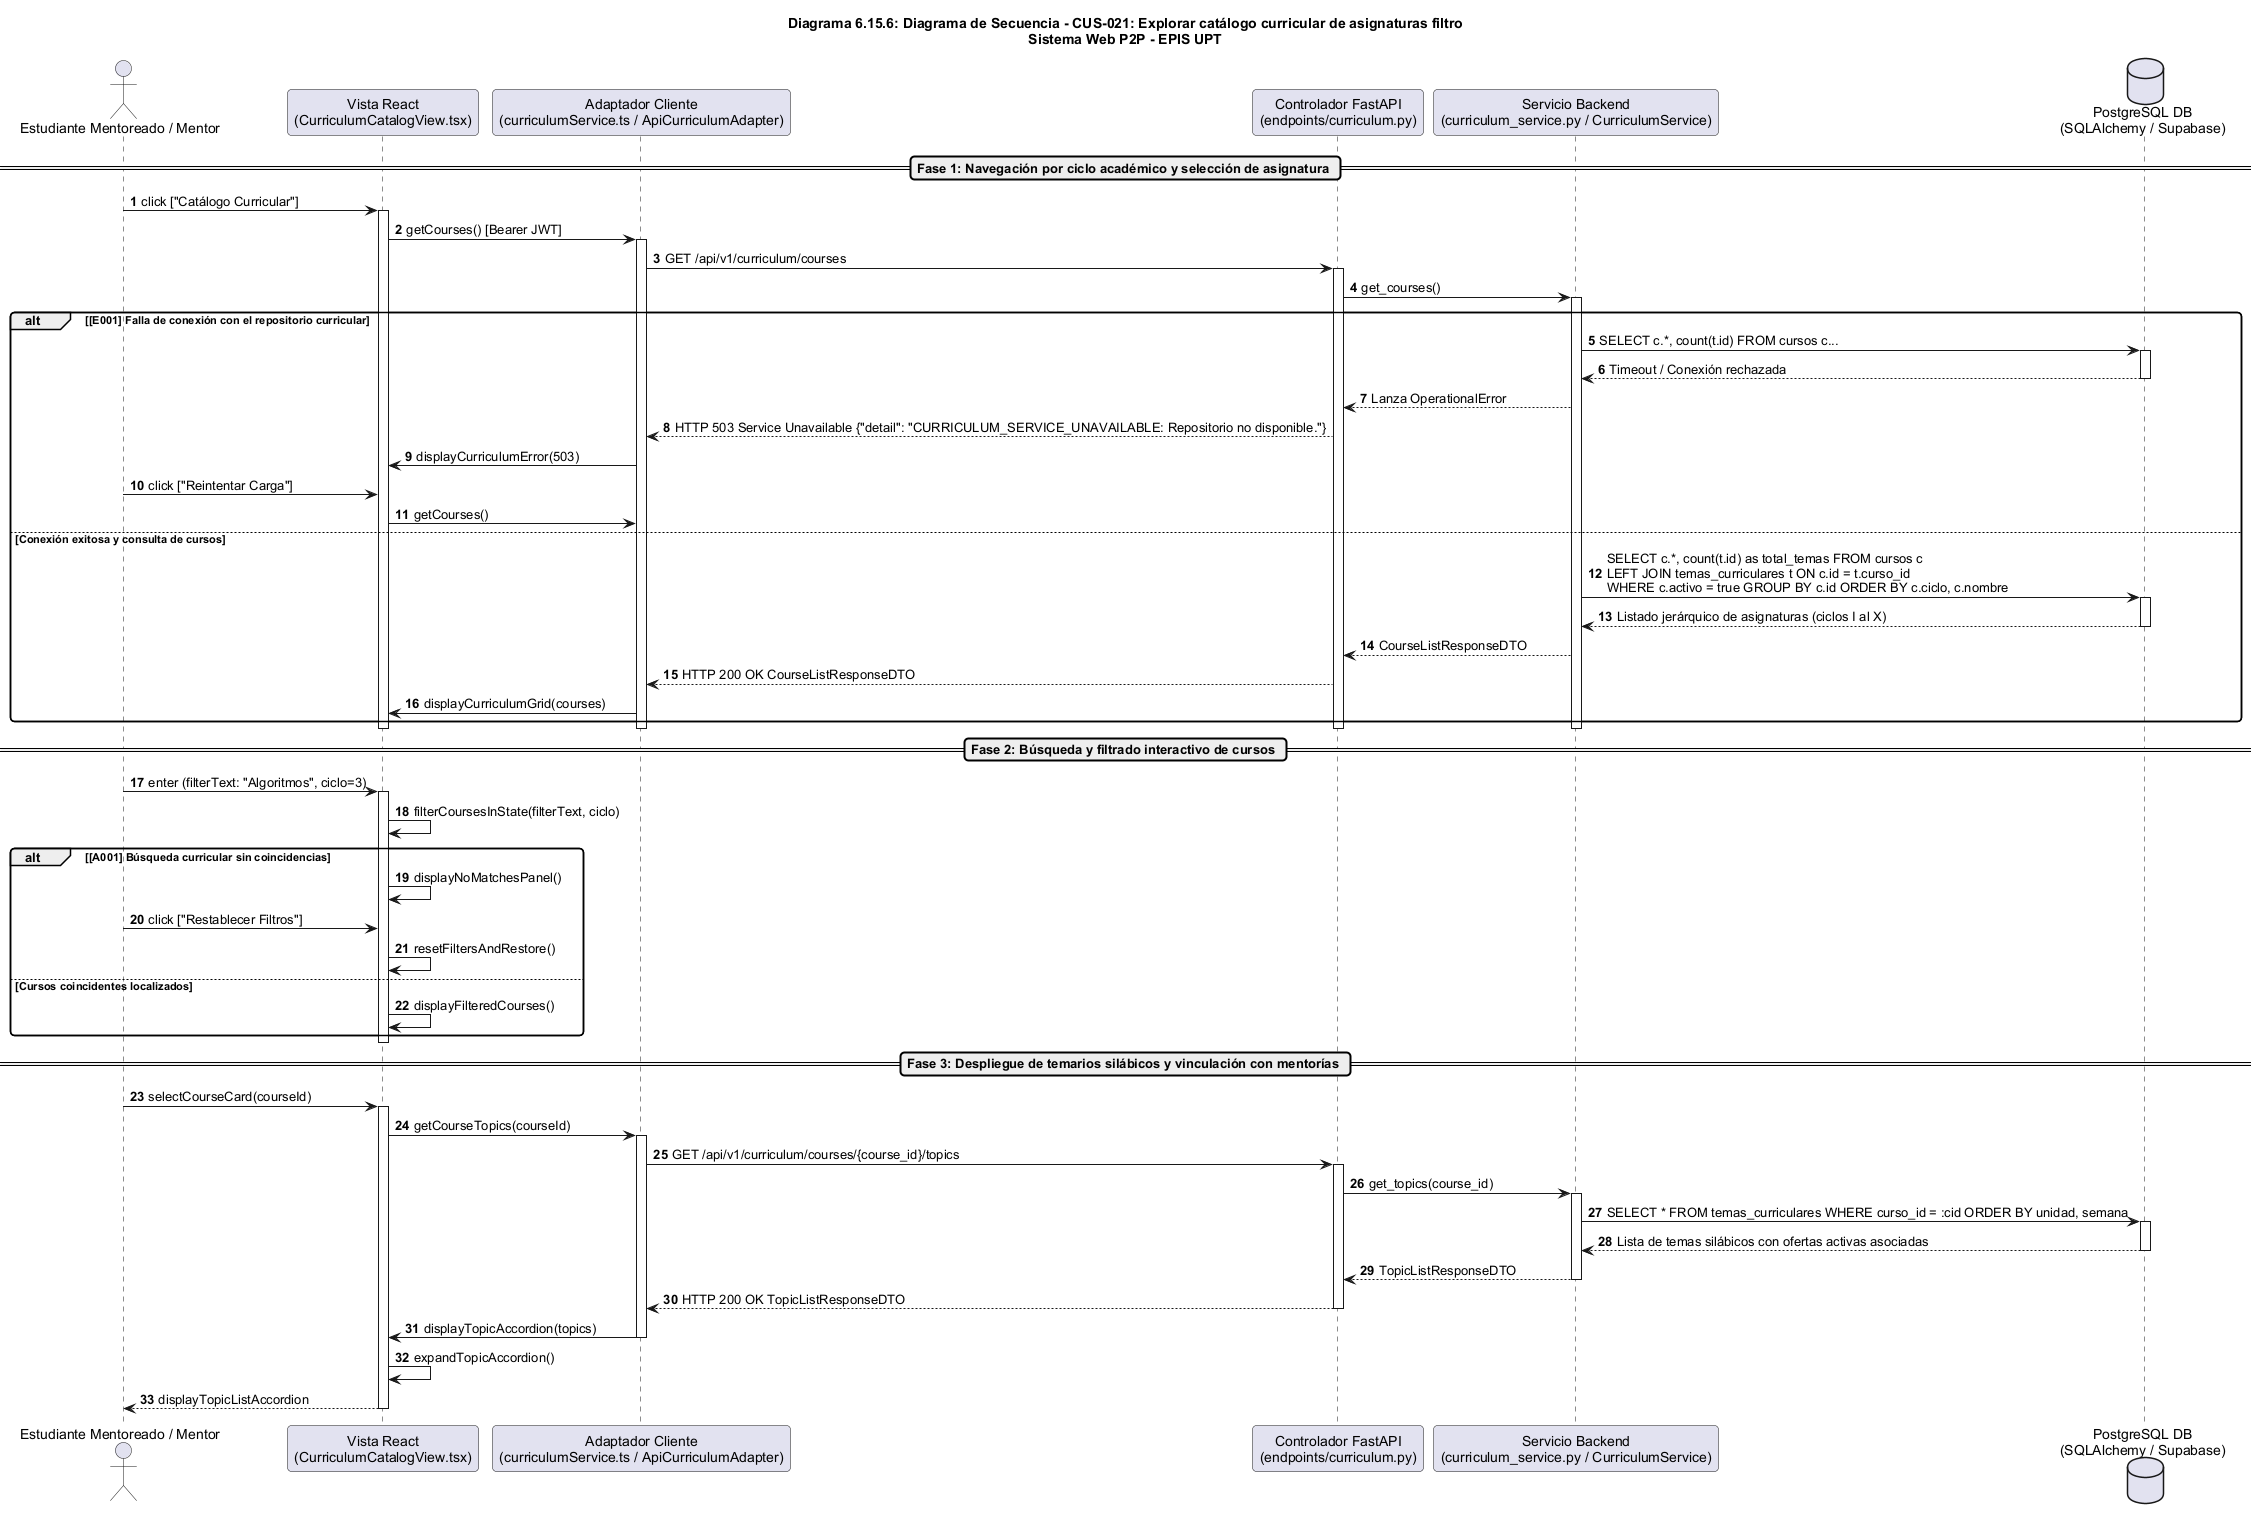

The diagram above was rendered by PlantUML. Its source (embedded in the PNG):
@startuml
title Diagrama 6.15.6: Diagrama de Secuencia - CUS-021: Explorar catálogo curricular de asignaturas filtro\nSistema Web P2P - EPIS UPT

autonumber
skinparam shadowing false
skinparam roundcorner 8
skinparam defaultFontName Arial
skinparam fontSize 11
skinparam sequenceBoxBorderColor #1E3A8A
skinparam sequenceBoxBackgroundColor #F0F4F8

actor "Estudiante Mentoreado / Mentor" as User
participant "Vista React\n(CurriculumCatalogView.tsx)" as UI
participant "Adaptador Cliente\n(curriculumService.ts / ApiCurriculumAdapter)" as Client
participant "Controlador FastAPI\n(endpoints/curriculum.py)" as API
participant "Servicio Backend\n(curriculum_service.py / CurriculumService)" as Service
database "PostgreSQL DB\n(SQLAlchemy / Supabase)" as DB

== Fase 1: Navegación por ciclo académico y selección de asignatura ==
User -> UI: click ["Catálogo Curricular"]
activate UI
UI -> Client: getCourses() [Bearer JWT]
activate Client
Client -> API: GET /api/v1/curriculum/courses
activate API
API -> Service: get_courses()
activate Service

alt [E001] Falla de conexión con el repositorio curricular
    Service -> DB: SELECT c.*, count(t.id) FROM cursos c...
    activate DB
    DB --> Service: Timeout / Conexión rechazada
    deactivate DB
    Service --> API: Lanza OperationalError
    API --> Client: HTTP 503 Service Unavailable {"detail": "CURRICULUM_SERVICE_UNAVAILABLE: Repositorio no disponible."}
    Client -> UI: displayCurriculumError(503)
    User -> UI: click ["Reintentar Carga"]
    UI -> Client: getCourses()
else Conexión exitosa y consulta de cursos
    Service -> DB: SELECT c.*, count(t.id) as total_temas FROM cursos c\nLEFT JOIN temas_curriculares t ON c.id = t.curso_id\nWHERE c.activo = true GROUP BY c.id ORDER BY c.ciclo, c.nombre
    activate DB
    DB --> Service: Listado jerárquico de asignaturas (ciclos I al X)
    deactivate DB
    Service --> API: CourseListResponseDTO
    API --> Client: HTTP 200 OK CourseListResponseDTO
    Client -> UI: displayCurriculumGrid(courses)
end
deactivate Service
deactivate API
deactivate Client
deactivate UI

== Fase 2: Búsqueda y filtrado interactivo de cursos ==
User -> UI: enter (filterText: "Algoritmos", ciclo=3)
activate UI
UI -> UI: filterCoursesInState(filterText, ciclo)

alt [A001] Búsqueda curricular sin coincidencias
    UI -> UI: displayNoMatchesPanel()
    User -> UI: click ["Restablecer Filtros"]
    UI -> UI: resetFiltersAndRestore()
else Cursos coincidentes localizados
    UI -> UI: displayFilteredCourses()
end
deactivate UI

== Fase 3: Despliegue de temarios silábicos y vinculación con mentorías ==
User -> UI: selectCourseCard(courseId)
activate UI
UI -> Client: getCourseTopics(courseId)
activate Client
Client -> API: GET /api/v1/curriculum/courses/{course_id}/topics
activate API
API -> Service: get_topics(course_id)
activate Service
Service -> DB: SELECT * FROM temas_curriculares WHERE curso_id = :cid ORDER BY unidad, semana
activate DB
DB --> Service: Lista de temas silábicos con ofertas activas asociadas
deactivate DB
Service --> API: TopicListResponseDTO
deactivate Service
API --> Client: HTTP 200 OK TopicListResponseDTO
deactivate API
Client -> UI: displayTopicAccordion(topics)
deactivate Client

UI -> UI: expandTopicAccordion()
UI --> User: displayTopicListAccordion
deactivate UI
@enduml